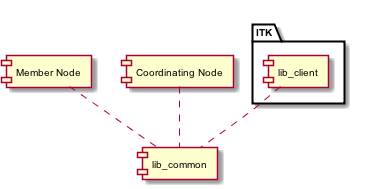

The diagram above was rendered by PlantUML. Its source (embedded in the PNG):
@startuml images/core_components.png
skinparam activityFontColor black
skinparam activityFontSize 10
skinparam activityFontName arial
skinparam activityArrowFontColor black
skinparam activityArrowFontSize 10
skinparam activityArrowFontName arial
skinparam classArrowFontColor black
skinparam classArrowFontSize 10
skinparam classArrowFontName arial
skinparam classAttributeFontColor black
skinparam classAttributeFontSize 10
skinparam classAttributeFontName arial
skinparam classFontColor black
skinparam classFontSize 10
skinparam classFontName arial
skinparam componentFontColor black
skinparam componentFontSize 10
skinparam componentFontName arial
skinparam componentArrowFontColor black
skinparam componentArrowFontSize 10
skinparam componentArrowFontName arial
skinparam noteFontColor black
skinparam noteFontSize 10
skinparam noteFontName arial
skinparam packageFontColor black
skinparam packageFontSize 10
skinparam packageFontName arial
skinparam sequenceActorFontColor black
skinparam sequenceActorFontSize 10
skinparam sequenceActorFontName arial
skinparam sequenceArrowFontColor black
skinparam sequenceArrowFontSize 10
skinparam sequenceArrowFontName arial
skinparam sequenceGroupingFontColor black
skinparam sequenceGroupingFontSize 10
skinparam sequenceGroupingFontName arial
skinparam sequenceGroupingHeaderFontColor black
skinparam sequenceGroupingHeaderFontSize 10
skinparam sequenceGroupingHeaderFontName arial
skinparam sequenceParticipantFontColor black
skinparam sequenceParticipantFontSize 10
skinparam sequenceParticipantFontName arial
skinparam sequenceTitleFontColor black
skinparam sequenceTitleFontSize 10
skinparam sequenceTitleFontName arial
skinparam titleFontColor black
skinparam titleFontSize 10
skinparam titleFontName arial
skinparam usecaseFontColor black
skinparam usecaseFontSize 7
skinparam usecaseFontName arial
skinparam usecaseActorFontColor black
skinparam usecaseActorFontSize 7
skinparam usecaseActorFontName arial
skinparam usecaseArrowFontColor black
skinparam usecaseArrowFontSize 7
skinparam usecaseArrowFontName arial
[lib_common]
package ITK {
  [lib_client]
}

[Member Node]

[Coordinating Node]

[lib_client] .. [lib_common]
[Member Node] .. [lib_common]
[Coordinating Node] .. [lib_common]
@enduml